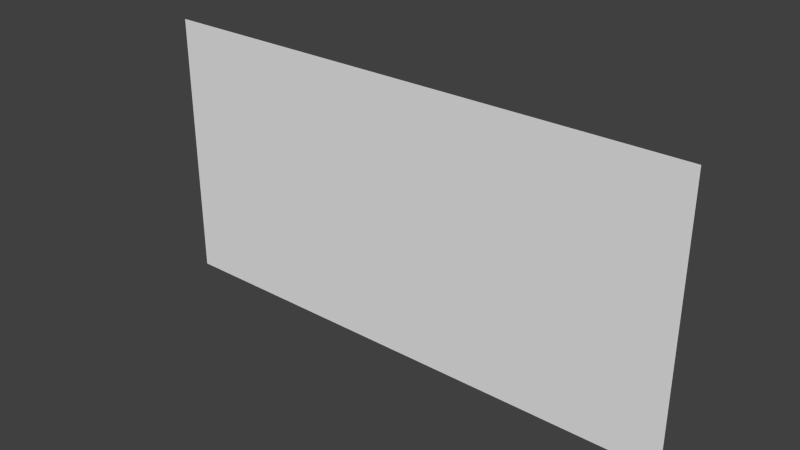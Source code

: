 # Source: painting32x16_2f.blend  (saved by Blender 2.76.0; exported with 4.5.12 LTS)
import bpy
from mathutils import Matrix  # noqa: F401  (used for matrix-valued properties, if any)

bpy.ops.wm.read_factory_settings(use_empty=True)
scene = bpy.context.scene
scene.name = 'Scene'

# ---- collections
col_collection_1 = bpy.data.collections.new('Collection 1'); scene.collection.children.link(col_collection_1)

# ---- world
world_world = bpy.data.worlds.new('World'); scene.world = world_world
world_world.color = (0.05088, 0.05088, 0.05088)
world_world.use_sun_shadow = False
world_world.sun_shadow_jitter_overblur = 0.0
world_world.cycles.sampling_method = 'MANUAL'
world_world.cycles.sample_map_resolution = 256

# ---- meshes
me_plane_001 = bpy.data.meshes.new('Plane.001')
me_plane_001.from_pydata([(-1.0, -1.0, 0.0), (1.0, -1.0, 0.0), (-1.0, 1.0, 0.0), (1.0, 1.0, 0.0)], [], [(0, 1, 3, 2)])
_uv = me_plane_001.uv_layers.new(name='UVMap')
_uv.uv.foreach_set('vector', [0.125, 0.8125, 0.25, 0.8125, 0.25, 0.875, 0.125, 0.875])
me_plane_001.use_remesh_preserve_volume = False
me_plane_001.use_remesh_preserve_attributes = False
me_plane_001.use_mirror_vertex_groups = False
me_plane_001.update()

# ---- objects
ob_plane_001 = bpy.data.objects.new('Plane.001', me_plane_001)

# ---- transforms, parenting, visibility, modifiers, constraints
ob_plane_001.location = (-0.5, -0.49, 0.0)
ob_plane_001.rotation_euler = (1.571, 2.22e-16, 2.22e-16)
ob_plane_001.scale = (1.0, 0.5, 0.3125)
ob_plane_001.lineart.crease_threshold = 0.0

# ---- collection membership
col_collection_1.objects.link(ob_plane_001)

# ---- scene / render settings (as saved in the file)
scene.frame_start = 1; scene.frame_end = 250; scene.frame_set(0)
scene.render.engine = 'BLENDER_EEVEE_NEXT'
scene.render.resolution_percentage = 50
scene.render.dither_intensity = 0.0
scene.render.film_transparent = True
scene.cycles.use_denoising = False
scene.cycles.samples = 10
scene.cycles.sampling_pattern = 'TABULATED_SOBOL'
scene.cycles.light_sampling_threshold = 0.0
scene.cycles.use_adaptive_sampling = False
scene.cycles.use_light_tree = False
scene.cycles.blur_glossy = 0.0
scene.cycles.pixel_filter_type = 'GAUSSIAN'
scene.cycles.sample_clamp_indirect = 0.0
scene.view_settings.view_transform = 'Standard'
bpy.context.view_layer.update()

# ---- added for rendering (the .blend has no active camera and no usable light): camera, sun
cam_auto = bpy.data.cameras.new('AutoCamera')
cam_auto.lens = 50.0
cam_auto.sensor_width = 36.0
cam_auto.clip_end = 1000.0
ob_auto_camera = bpy.data.objects.new('AutoCamera', cam_auto)
scene.collection.objects.link(ob_auto_camera)
ob_auto_camera.location = (1.56887, -2.97264, 1.6551)
ob_auto_camera.rotation_euler = (1.09748, -7.21219e-08, 0.694738)
scene.camera = ob_auto_camera
light_auto_sun = bpy.data.lights.new('AutoSun', 'SUN')
light_auto_sun.energy = 3.0
light_auto_sun.angle = 0.0523599
ob_auto_sun = bpy.data.objects.new('AutoSun', light_auto_sun)
scene.collection.objects.link(ob_auto_sun)
ob_auto_sun.rotation_euler = (0.872665, 0.174533, 0.523599)
bpy.context.view_layer.update()
